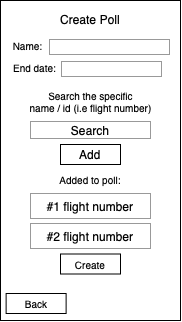

The diagram above was exported from draw.io. Its source (the exported page's mxGraphModel, read from the mxfile embedded in the PNG):
<mxGraphModel dx="652" dy="377" grid="1" gridSize="10" guides="1" tooltips="1" connect="1" arrows="1" fold="1" page="1" pageScale="1" pageWidth="850" pageHeight="1100" math="0" shadow="0">
  <root>
    <mxCell id="0" />
    <mxCell id="1" parent="0" />
    <mxCell id="KbjErywR8Rx4CpEKcL-t-1" value="" style="rounded=0;whiteSpace=wrap;html=1;" vertex="1" parent="1">
      <mxGeometry x="310" y="76" width="180" height="320" as="geometry" />
    </mxCell>
    <mxCell id="KbjErywR8Rx4CpEKcL-t-2" value="&lt;font style=&quot;font-size: 10px&quot;&gt;Back&lt;/font&gt;" style="rounded=0;whiteSpace=wrap;html=1;strokeColor=#000000;" vertex="1" parent="1">
      <mxGeometry x="315.62" y="369" width="60" height="20" as="geometry" />
    </mxCell>
    <mxCell id="KbjErywR8Rx4CpEKcL-t-3" value="Create Poll" style="text;html=1;strokeColor=none;fillColor=none;align=center;verticalAlign=middle;whiteSpace=wrap;rounded=0;" vertex="1" parent="1">
      <mxGeometry x="360" y="85" width="80" height="20" as="geometry" />
    </mxCell>
    <mxCell id="KbjErywR8Rx4CpEKcL-t-4" value="" style="rounded=0;whiteSpace=wrap;html=1;strokeColor=#999999;" vertex="1" parent="1">
      <mxGeometry x="359" y="115" width="120" height="15" as="geometry" />
    </mxCell>
    <mxCell id="KbjErywR8Rx4CpEKcL-t-5" value="Name:" style="text;html=1;strokeColor=none;fillColor=none;align=center;verticalAlign=middle;whiteSpace=wrap;rounded=0;fontSize=10;" vertex="1" parent="1">
      <mxGeometry x="321" y="110" width="33" height="21" as="geometry" />
    </mxCell>
    <mxCell id="KbjErywR8Rx4CpEKcL-t-6" value="Add" style="rounded=0;whiteSpace=wrap;html=1;" vertex="1" parent="1">
      <mxGeometry x="370" y="220" width="60" height="20" as="geometry" />
    </mxCell>
    <mxCell id="KbjErywR8Rx4CpEKcL-t-7" value="Search" style="rounded=0;whiteSpace=wrap;html=1;strokeColor=#999999;" vertex="1" parent="1">
      <mxGeometry x="340" y="197" width="120" height="17" as="geometry" />
    </mxCell>
    <mxCell id="KbjErywR8Rx4CpEKcL-t-8" value="Search the specific&lt;br&gt;name / id (i.e flight number)" style="text;html=1;strokeColor=none;fillColor=none;align=center;verticalAlign=middle;whiteSpace=wrap;rounded=0;fontSize=10;" vertex="1" parent="1">
      <mxGeometry x="336.5" y="162" width="127" height="29" as="geometry" />
    </mxCell>
    <mxCell id="KbjErywR8Rx4CpEKcL-t-9" value="#1 flight number" style="rounded=0;whiteSpace=wrap;html=1;strokeColor=#999999;" vertex="1" parent="1">
      <mxGeometry x="340" y="269" width="120" height="25" as="geometry" />
    </mxCell>
    <mxCell id="KbjErywR8Rx4CpEKcL-t-10" value="&lt;font style=&quot;font-size: 10px&quot;&gt;Create&lt;/font&gt;" style="rounded=0;whiteSpace=wrap;html=1;" vertex="1" parent="1">
      <mxGeometry x="370" y="329.5" width="60" height="20" as="geometry" />
    </mxCell>
    <mxCell id="KbjErywR8Rx4CpEKcL-t-11" value="Added to poll:" style="text;html=1;strokeColor=none;fillColor=none;align=center;verticalAlign=middle;whiteSpace=wrap;rounded=0;fontSize=10;" vertex="1" parent="1">
      <mxGeometry x="363.25" y="240" width="73.5" height="29" as="geometry" />
    </mxCell>
    <mxCell id="KbjErywR8Rx4CpEKcL-t-12" value="#2 flight number" style="rounded=0;whiteSpace=wrap;html=1;strokeColor=#999999;" vertex="1" parent="1">
      <mxGeometry x="340" y="299" width="120" height="25" as="geometry" />
    </mxCell>
    <mxCell id="KbjErywR8Rx4CpEKcL-t-13" value="End date:" style="text;html=1;strokeColor=none;fillColor=none;align=center;verticalAlign=middle;whiteSpace=wrap;rounded=0;fontSize=10;" vertex="1" parent="1">
      <mxGeometry x="314.62" y="132" width="59" height="21" as="geometry" />
    </mxCell>
    <mxCell id="KbjErywR8Rx4CpEKcL-t-14" value="" style="rounded=0;whiteSpace=wrap;html=1;strokeColor=#999999;" vertex="1" parent="1">
      <mxGeometry x="371" y="137" width="100" height="15" as="geometry" />
    </mxCell>
  </root>
</mxGraphModel>